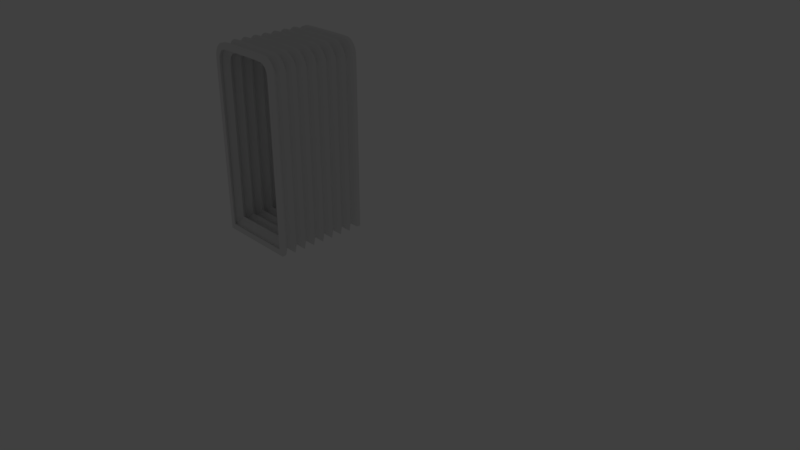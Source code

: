 # Source: corridor_joiner.blend  (saved by Blender 2.79.0; exported with 4.5.12 LTS)
import bpy
from mathutils import Matrix  # noqa: F401  (used for matrix-valued properties, if any)

bpy.ops.wm.read_factory_settings(use_empty=True)
scene = bpy.context.scene
scene.name = 'Scene'

# ---- collections
col_collection_1 = bpy.data.collections.new('Collection 1'); scene.collection.children.link(col_collection_1)
col_collection_1.hide_render = True
col_collection_1.hide_viewport = True
col_collection_5 = bpy.data.collections.new('Collection 5'); scene.collection.children.link(col_collection_5)

# ---- world
world_world = bpy.data.worlds.new('World'); scene.world = world_world
world_world.color = (0.05088, 0.05088, 0.05088)
world_world.use_sun_shadow = False
world_world.sun_shadow_jitter_overblur = 0.0
world_world.cycles.sampling_method = 'MANUAL'

# ---- cameras
cam_camera = bpy.data.cameras.new('Camera')
cam_camera.clip_end = 100.0
cam_camera.lens = 35.0
cam_camera.sensor_width = 32.0
cam_camera.sensor_height = 18.0
cam_camera.ortho_scale = 7.314
cam_camera.dof.focus_distance = 0.0
cam_camera.dof.aperture_fstop = 128.0

# ---- lights
light_lamp = bpy.data.lights.new('Lamp', 'POINT')
light_lamp.transmission_factor = 0.0
light_lamp.cutoff_distance = 30.0
light_lamp.energy = 100.0
light_lamp.shadow_buffer_clip_start = 1.001
light_lamp.shadow_soft_size = 0.1
light_lamp.shadow_maximum_resolution = 0.006
light_lamp.use_absolute_resolution = True

# ---- meshes
me_cube_003 = bpy.data.meshes.new('Cube.003')
me_cube_003.from_pydata([(0.3254, -0.4905, 0.1375), (-0.5079, -0.4905, 0.1375), (-0.564, -0.4204, 0.04695), (0.3816, -0.4204, 0.04697), (0.3254, -0.3504, 0.1375), (-0.5079, -0.3504, 0.1375), (-0.09119, -0.4204, 0.04893), (0.3254, -0.07007, 0.1375), (-0.5079, -0.07007, 0.1375), (-0.564, -0.2803, 0.04695), (-0.564, -0.1401, 0.04695), (0.3816, -0.2803, 0.04697), (0.3816, -0.1401, 0.04697), (0.3254, -0.2102, 0.1375), (-0.5079, -0.2102, 0.1375), (-0.09119, -0.1401, 0.04893), (-0.09119, -0.2803, 0.04893), (0.3254, 0.4905, 0.1375), (-0.5079, 0.4905, 0.1375), (-0.564, 0.4204, 0.04695), (0.3816, 0.4204, 0.04697), (0.3254, 0.3504, 0.1375), (-0.5079, 0.3504, 0.1375), (-0.09119, 0.4204, 0.04893), (-0.564, 0.0, 0.04695), (0.3816, 0.0, 0.04697), (0.3254, 0.07007, 0.1375), (-0.5079, 0.07007, 0.1375), (-0.564, 0.2803, 0.04695), (-0.564, 0.1401, 0.04695), (0.3816, 0.2803, 0.04697), (0.3816, 0.1401, 0.04697), (0.3254, 0.2102, 0.1375), (-0.5079, 0.2102, 0.1375), (-0.09119, 0.1401, 0.04893), (-0.09119, 0.2803, 0.04893), (-0.09119, 0.0, 0.04893), (-0.3827, -0.4905, 2.227), (-0.5079, -0.4905, 2.075), (-0.4228, -0.4905, 2.215), (-0.4552, -0.4905, 2.192), (-0.4809, -0.4905, 2.16), (-0.499, -0.4905, 2.122), (-0.4387, -0.4204, 2.292), (-0.5646, -0.4204, 2.139), (-0.4789, -0.4204, 2.281), (-0.5113, -0.4204, 2.257), (-0.5369, -0.4204, 2.225), (-0.5555, -0.4204, 2.187), (-0.5079, -0.3504, 2.075), (-0.3827, -0.3504, 2.227), (-0.499, -0.3504, 2.122), (-0.4809, -0.3504, 2.16), (-0.4552, -0.3504, 2.192), (-0.4228, -0.3504, 2.215), (-0.5079, -0.07007, 2.075), (-0.3827, -0.07007, 2.227), (-0.499, -0.07007, 2.122), (-0.4809, -0.07007, 2.16), (-0.4552, -0.07007, 2.192), (-0.4228, -0.07007, 2.215), (-0.4387, -0.2803, 2.292), (-0.5646, -0.2803, 2.139), (-0.4789, -0.2803, 2.281), (-0.5113, -0.2803, 2.257), (-0.5369, -0.2803, 2.225), (-0.5555, -0.2803, 2.187), (-0.5646, -0.1401, 2.139), (-0.4387, -0.1401, 2.292), (-0.5555, -0.1401, 2.187), (-0.5369, -0.1401, 2.225), (-0.5113, -0.1401, 2.257), (-0.4789, -0.1401, 2.281), (-0.3827, -0.2102, 2.227), (-0.5079, -0.2102, 2.075), (-0.4228, -0.2102, 2.215), (-0.4552, -0.2102, 2.192), (-0.4809, -0.2102, 2.16), (-0.499, -0.2102, 2.122), (-0.5079, 0.4905, 2.075), (-0.3827, 0.4905, 2.227), (-0.499, 0.4905, 2.122), (-0.4809, 0.4905, 2.16), (-0.4552, 0.4905, 2.192), (-0.4228, 0.4905, 2.215), (-0.5646, 0.4204, 2.139), (-0.4387, 0.4204, 2.292), (-0.5555, 0.4204, 2.187), (-0.5369, 0.4204, 2.225), (-0.5113, 0.4204, 2.257), (-0.4789, 0.4204, 2.281), (-0.3827, 0.3504, 2.227), (-0.5079, 0.3504, 2.075), (-0.4228, 0.3504, 2.215), (-0.4552, 0.3504, 2.192), (-0.4809, 0.3504, 2.16), (-0.499, 0.3504, 2.122), (-0.4387, 0.0, 2.292), (-0.5646, 0.0, 2.139), (-0.4789, 0.0, 2.281), (-0.5113, 0.0, 2.257), (-0.5369, 0.0, 2.225), (-0.5555, 0.0, 2.187), (-0.3827, 0.07007, 2.227), (-0.5079, 0.07007, 2.075), (-0.4228, 0.07007, 2.215), (-0.4552, 0.07007, 2.192), (-0.4809, 0.07007, 2.16), (-0.499, 0.07007, 2.122), (-0.5646, 0.2803, 2.139), (-0.4387, 0.2803, 2.292), (-0.5555, 0.2803, 2.187), (-0.5369, 0.2803, 2.225), (-0.5113, 0.2803, 2.257), (-0.4789, 0.2803, 2.281), (-0.4387, 0.1401, 2.292), (-0.5646, 0.1401, 2.139), (-0.4789, 0.1401, 2.281), (-0.5113, 0.1401, 2.257), (-0.5369, 0.1401, 2.225), (-0.5555, 0.1401, 2.187), (-0.5079, 0.2102, 2.075), (-0.3827, 0.2102, 2.227), (-0.499, 0.2102, 2.122), (-0.4809, 0.2102, 2.16), (-0.4552, 0.2102, 2.192), (-0.4228, 0.2102, 2.215), (0.3253, -0.4905, 2.075), (0.2, -0.4905, 2.227), (0.3164, -0.4905, 2.122), (0.2984, -0.4905, 2.16), (0.2726, -0.4905, 2.192), (0.2401, -0.4905, 2.215), (0.3821, -0.4204, 2.14), (0.2562, -0.4204, 2.292), (0.3731, -0.4204, 2.187), (0.3544, -0.4204, 2.225), (0.3288, -0.4204, 2.257), (0.2965, -0.4204, 2.281), (0.2, -0.3504, 2.227), (0.3253, -0.3504, 2.075), (0.2401, -0.3504, 2.215), (0.2726, -0.3504, 2.192), (0.2984, -0.3504, 2.16), (0.3164, -0.3504, 2.122), (0.2, -0.07007, 2.227), (0.3253, -0.07007, 2.075), (0.2401, -0.07007, 2.215), (0.2726, -0.07007, 2.192), (0.2984, -0.07007, 2.16), (0.3164, -0.07007, 2.122), (0.3821, -0.2803, 2.14), (0.2562, -0.2803, 2.292), (0.3731, -0.2803, 2.187), (0.3544, -0.2803, 2.225), (0.3288, -0.2803, 2.257), (0.2965, -0.2803, 2.281), (0.2562, -0.1401, 2.292), (0.3821, -0.1401, 2.14), (0.2965, -0.1401, 2.281), (0.3288, -0.1401, 2.257), (0.3544, -0.1401, 2.225), (0.3731, -0.1401, 2.187), (0.3253, -0.2102, 2.075), (0.2, -0.2102, 2.227), (0.3164, -0.2102, 2.122), (0.2984, -0.2102, 2.16), (0.2726, -0.2102, 2.192), (0.2401, -0.2102, 2.215), (0.2, 0.4905, 2.227), (0.3253, 0.4905, 2.075), (0.2401, 0.4905, 2.215), (0.2726, 0.4905, 2.192), (0.2984, 0.4905, 2.16), (0.3164, 0.4905, 2.122), (0.2562, 0.4204, 2.292), (0.3821, 0.4204, 2.14), (0.2965, 0.4204, 2.281), (0.3288, 0.4204, 2.257), (0.3544, 0.4204, 2.225), (0.3731, 0.4204, 2.187), (0.3253, 0.3504, 2.075), (0.2, 0.3504, 2.227), (0.3164, 0.3504, 2.122), (0.2984, 0.3504, 2.16), (0.2726, 0.3504, 2.192), (0.2401, 0.3504, 2.215), (0.3821, 0.0, 2.14), (0.2562, 0.0, 2.292), (0.3731, 0.0, 2.187), (0.3544, 0.0, 2.225), (0.3288, 0.0, 2.257), (0.2965, 0.0, 2.281), (0.3253, 0.07007, 2.075), (0.2, 0.07007, 2.227), (0.3164, 0.07007, 2.122), (0.2984, 0.07007, 2.16), (0.2726, 0.07007, 2.192), (0.2401, 0.07007, 2.215), (0.2562, 0.2803, 2.292), (0.3821, 0.2803, 2.14), (0.2965, 0.2803, 2.281), (0.3288, 0.2803, 2.257), (0.3544, 0.2803, 2.225), (0.3731, 0.2803, 2.187), (0.3821, 0.1401, 2.14), (0.2562, 0.1401, 2.292), (0.3731, 0.1401, 2.187), (0.3544, 0.1401, 2.225), (0.3288, 0.1401, 2.257), (0.2965, 0.1401, 2.281), (0.2, 0.2102, 2.227), (0.3253, 0.2102, 2.075), (0.2401, 0.2102, 2.215), (0.2726, 0.2102, 2.192), (0.2984, 0.2102, 2.16), (0.3164, 0.2102, 2.122), (-0.5775, -0.5793, 0.02769), (0.3952, -0.5793, 0.02769), (-0.5753, -0.5735, 2.141), (-0.5685, -0.5745, 2.192), (-0.5496, -0.5752, 2.237), (-0.5202, -0.575, 2.273), (-0.4828, -0.5741, 2.296), (-0.4395, -0.5728, 2.304), (0.2569, -0.5728, 2.304), (0.3003, -0.5741, 2.296), (0.3377, -0.575, 2.273), (0.3672, -0.5752, 2.237), (0.3861, -0.5745, 2.192), (0.393, -0.5735, 2.141), (-0.5753, -0.6006, 0.03), (0.393, -0.6006, 0.03), (-0.5745, -0.6015, 2.141), (-0.5671, -0.6021, 2.192), (-0.5486, -0.6021, 2.236), (-0.5195, -0.6021, 2.271), (-0.4825, -0.602, 2.294), (-0.4394, -0.6015, 2.303), (0.2569, -0.6015, 2.303), (0.3, -0.602, 2.294), (0.337, -0.6021, 2.271), (0.3662, -0.6021, 2.236), (0.3848, -0.6021, 2.192), (0.3921, -0.6015, 2.141), (-0.5775, 0.5793, 0.02769), (0.3952, 0.5793, 0.02769), (-0.4395, 0.5728, 2.304), (-0.4828, 0.5741, 2.296), (-0.5202, 0.575, 2.273), (-0.5496, 0.5752, 2.237), (-0.5685, 0.5745, 2.192), (-0.5753, 0.5735, 2.141), (0.393, 0.5735, 2.141), (0.3861, 0.5745, 2.192), (0.3672, 0.5752, 2.237), (0.3377, 0.575, 2.273), (0.3003, 0.5741, 2.296), (0.2569, 0.5728, 2.304), (-0.5753, 0.6006, 0.03), (0.393, 0.6006, 0.03), (-0.4394, 0.6015, 2.303), (-0.4825, 0.602, 2.294), (-0.5195, 0.6021, 2.271), (-0.5486, 0.6021, 2.236), (-0.5671, 0.6021, 2.192), (-0.5745, 0.6015, 2.141), (0.3921, 0.6015, 2.141), (0.3848, 0.6021, 2.192), (0.3662, 0.6021, 2.236), (0.337, 0.6021, 2.271), (0.3, 0.602, 2.294), (0.2569, 0.6015, 2.303), (0.3856, -0.4906, 0.05705), (-0.5675, -0.4906, 0.05784), (-0.6223, -0.4202, -0.03094), (0.44, -0.4202, -0.03097), (0.3843, -0.3504, 0.05884), (-0.5668, -0.3504, 0.05885), (-0.0912, -0.4202, -0.03217), (0.3843, -0.07007, 0.05884), (-0.5668, -0.07007, 0.05885), (-0.6226, -0.2803, -0.03126), (-0.6226, -0.1401, -0.03126), (0.4402, -0.2803, -0.03128), (0.4402, -0.1401, -0.03128), (0.3843, -0.2102, 0.05884), (-0.5668, -0.2102, 0.05885), (-0.09119, -0.1401, -0.03253), (-0.09119, -0.2803, -0.03253), (0.385, 0.4906, 0.05783), (-0.5681, 0.4906, 0.05706), (-0.6223, 0.4202, -0.03096), (0.44, 0.4202, -0.03095), (0.3843, 0.3504, 0.05884), (-0.5668, 0.3504, 0.05885), (-0.09119, 0.4202, -0.03217), (-0.6226, 0.0, -0.03126), (0.4402, 0.0, -0.03128), (0.3843, 0.07007, 0.05884), (-0.5668, 0.07007, 0.05885), (-0.6226, 0.2803, -0.03126), (-0.6226, 0.1401, -0.03126), (0.4402, 0.2803, -0.03128), (0.4402, 0.1401, -0.03128), (0.3843, 0.2102, 0.05884), (-0.5668, 0.2102, 0.05885), (-0.09119, 0.1401, -0.03253), (-0.09119, 0.2803, -0.03253), (-0.09119, 0.0, -0.03253), (-0.3875, -0.491, 2.298), (-0.5676, -0.4909, 2.081), (-0.4423, -0.4909, 2.29), (-0.4938, -0.4908, 2.261), (-0.5349, -0.4908, 2.212), (-0.5606, -0.4909, 2.149), (-0.4434, -0.4203, 2.362), (-0.6221, -0.4202, 2.146), (-0.4982, -0.4203, 2.354), (-0.5495, -0.4203, 2.325), (-0.5901, -0.4203, 2.276), (-0.6151, -0.4202, 2.213), (-0.567, -0.3504, 2.082), (-0.3876, -0.3504, 2.298), (-0.5598, -0.3504, 2.149), (-0.5344, -0.3504, 2.211), (-0.4939, -0.3504, 2.26), (-0.4426, -0.3504, 2.29), (-0.567, -0.07007, 2.082), (-0.3876, -0.07007, 2.298), (-0.5598, -0.07007, 2.149), (-0.5344, -0.07007, 2.211), (-0.4939, -0.07007, 2.26), (-0.4426, -0.07007, 2.29), (-0.4434, -0.2803, 2.362), (-0.6223, -0.2803, 2.146), (-0.4983, -0.2803, 2.354), (-0.5497, -0.2803, 2.325), (-0.5903, -0.2803, 2.276), (-0.6154, -0.2803, 2.213), (-0.6223, -0.1401, 2.146), (-0.4434, -0.1401, 2.362), (-0.6154, -0.1401, 2.213), (-0.5903, -0.1401, 2.276), (-0.5497, -0.1401, 2.325), (-0.4983, -0.1401, 2.354), (-0.3876, -0.2102, 2.298), (-0.567, -0.2102, 2.082), (-0.4426, -0.2102, 2.29), (-0.4939, -0.2102, 2.26), (-0.5344, -0.2102, 2.211), (-0.5598, -0.2102, 2.149), (-0.567, 0.4909, 2.081), (-0.3875, 0.491, 2.299), (-0.56, 0.4909, 2.149), (-0.5349, 0.4908, 2.212), (-0.4943, 0.4908, 2.261), (-0.4426, 0.4909, 2.291), (-0.6222, 0.4203, 2.146), (-0.4434, 0.4202, 2.362), (-0.6152, 0.4203, 2.213), (-0.5902, 0.4203, 2.276), (-0.5496, 0.4202, 2.324), (-0.4982, 0.4202, 2.354), (-0.3876, 0.3504, 2.298), (-0.567, 0.3504, 2.082), (-0.4426, 0.3504, 2.29), (-0.4939, 0.3504, 2.26), (-0.5344, 0.3504, 2.211), (-0.5598, 0.3504, 2.149), (-0.4434, 0.0, 2.362), (-0.6223, 0.0, 2.146), (-0.4983, 0.0, 2.354), (-0.5497, 0.0, 2.325), (-0.5903, 0.0, 2.276), (-0.6154, 0.0, 2.213), (-0.3876, 0.07007, 2.298), (-0.567, 0.07007, 2.082), (-0.4426, 0.07007, 2.29), (-0.4939, 0.07007, 2.26), (-0.5344, 0.07007, 2.211), (-0.5598, 0.07007, 2.149), (-0.6223, 0.2803, 2.146), (-0.4434, 0.2803, 2.362), (-0.6154, 0.2803, 2.213), (-0.5903, 0.2803, 2.276), (-0.5497, 0.2803, 2.325), (-0.4983, 0.2803, 2.354), (-0.4434, 0.1401, 2.362), (-0.6223, 0.1401, 2.146), (-0.4983, 0.1401, 2.354), (-0.5497, 0.1401, 2.325), (-0.5903, 0.1401, 2.276), (-0.6154, 0.1401, 2.213), (-0.567, 0.2102, 2.082), (-0.3876, 0.2102, 2.298), (-0.5598, 0.2102, 2.149), (-0.5344, 0.2102, 2.211), (-0.4939, 0.2102, 2.26), (-0.4426, 0.2102, 2.29), (0.3845, -0.4909, 2.082), (0.2048, -0.491, 2.299), (0.3775, -0.4909, 2.149), (0.3524, -0.4908, 2.212), (0.3117, -0.4908, 2.261), (0.2599, -0.4909, 2.291), (0.4398, -0.4203, 2.146), (0.2608, -0.4202, 2.362), (0.4329, -0.4203, 2.213), (0.4078, -0.4203, 2.276), (0.3671, -0.4202, 2.324), (0.3157, -0.4202, 2.354), (0.2049, -0.3504, 2.298), (0.3845, -0.3504, 2.082), (0.26, -0.3504, 2.29), (0.3113, -0.3504, 2.26), (0.3519, -0.3504, 2.212), (0.3773, -0.3504, 2.149), (0.2049, -0.07007, 2.298), (0.3845, -0.07007, 2.082), (0.26, -0.07007, 2.29), (0.3113, -0.07007, 2.26), (0.3519, -0.07007, 2.212), (0.3773, -0.07007, 2.149), (0.44, -0.2803, 2.146), (0.2609, -0.2803, 2.362), (0.433, -0.2803, 2.214), (0.4079, -0.2803, 2.276), (0.3673, -0.2803, 2.325), (0.3158, -0.2803, 2.354), (0.2609, -0.1401, 2.362), (0.44, -0.1401, 2.146), (0.3158, -0.1401, 2.354), (0.3673, -0.1401, 2.325), (0.4079, -0.1401, 2.276), (0.433, -0.1401, 2.214), (0.3845, -0.2102, 2.082), (0.2049, -0.2102, 2.298), (0.3773, -0.2102, 2.149), (0.3519, -0.2102, 2.212), (0.3113, -0.2102, 2.26), (0.26, -0.2102, 2.29), (0.2048, 0.491, 2.298), (0.3851, 0.491, 2.082), (0.2596, 0.4909, 2.29), (0.3112, 0.4908, 2.261), (0.3523, 0.4908, 2.212), (0.3781, 0.4909, 2.149), (0.2609, 0.4203, 2.362), (0.4398, 0.4202, 2.146), (0.3157, 0.4203, 2.354), (0.3671, 0.4203, 2.325), (0.4077, 0.4203, 2.276), (0.4328, 0.4202, 2.213), (0.3845, 0.3504, 2.082), (0.2049, 0.3504, 2.298), (0.3773, 0.3504, 2.149), (0.3519, 0.3504, 2.212), (0.3113, 0.3504, 2.26), (0.26, 0.3504, 2.29), (0.44, 0.0, 2.146), (0.2609, 0.0, 2.362), (0.433, 0.0, 2.214), (0.4079, 0.0, 2.276), (0.3673, 0.0, 2.325), (0.3158, 0.0, 2.354), (0.3845, 0.07007, 2.082), (0.2049, 0.07007, 2.298), (0.3773, 0.07007, 2.149), (0.3519, 0.07007, 2.212), (0.3113, 0.07007, 2.26), (0.26, 0.07007, 2.29), (0.2609, 0.2803, 2.362), (0.44, 0.2803, 2.146), (0.3158, 0.2803, 2.354), (0.3673, 0.2803, 2.325), (0.4079, 0.2803, 2.276), (0.433, 0.2803, 2.214), (0.44, 0.1401, 2.146), (0.2609, 0.1401, 2.362), (0.433, 0.1401, 2.214), (0.4079, 0.1401, 2.276), (0.3673, 0.1401, 2.325), (0.3158, 0.1401, 2.354), (0.2049, 0.2102, 2.298), (0.3845, 0.2102, 2.082), (0.26, 0.2102, 2.29), (0.3113, 0.2102, 2.26), (0.3519, 0.2102, 2.212), (0.3773, 0.2102, 2.149), (-0.6125, -0.5471, -0.01787), (0.4301, -0.547, -0.01789), (-0.6126, -0.5524, 2.145), (-0.6041, -0.5513, 2.208), (-0.5796, -0.5505, 2.266), (-0.5418, -0.5507, 2.311), (-0.4943, -0.5516, 2.341), (-0.4424, -0.5528, 2.351), (0.2599, -0.553, 2.351), (0.3118, -0.5517, 2.341), (0.3594, -0.5507, 2.311), (0.3972, -0.5505, 2.266), (0.4218, -0.5512, 2.208), (0.4302, -0.5523, 2.145), (-0.6155, -0.6004, -0.02083), (0.4331, -0.6004, -0.02084), (-0.615, -0.6015, 2.145), (-0.607, -0.6022, 2.209), (-0.582, -0.6022, 2.268), (-0.5435, -0.6021, 2.314), (-0.495, -0.6021, 2.344), (-0.4425, -0.6015, 2.354), (0.2599, -0.6015, 2.354), (0.3125, -0.6021, 2.344), (0.361, -0.6021, 2.314), (0.3996, -0.6022, 2.268), (0.4246, -0.6022, 2.209), (0.4326, -0.6015, 2.145), (-0.6125, 0.5471, -0.0179), (0.4301, 0.5471, -0.01787), (-0.4424, 0.553, 2.351), (-0.4943, 0.5517, 2.341), (-0.5418, 0.5507, 2.311), (-0.5796, 0.5505, 2.266), (-0.6042, 0.5512, 2.208), (-0.6126, 0.5523, 2.145), (0.4302, 0.5523, 2.145), (0.4217, 0.5512, 2.208), (0.3972, 0.5505, 2.266), (0.3594, 0.5506, 2.311), (0.3118, 0.5516, 2.341), (0.2599, 0.5528, 2.351), (-0.6155, 0.6004, -0.02084), (0.4331, 0.6004, -0.02083), (-0.4425, 0.6015, 2.354), (-0.495, 0.6021, 2.344), (-0.5435, 0.6021, 2.314), (-0.582, 0.6022, 2.268), (-0.607, 0.6022, 2.209), (-0.615, 0.6015, 2.145), (0.4326, 0.6015, 2.145), (0.4246, 0.6022, 2.209), (0.3996, 0.6022, 2.268), (0.361, 0.6021, 2.314), (0.3125, 0.6021, 2.344), (0.2599, 0.6015, 2.354), (-0.5567, -0.5793, 0.0504), (0.3771, -0.5793, 0.0504), (-0.5546, -0.5735, 2.121), (-0.548, -0.5745, 2.172), (-0.5299, -0.5752, 2.215), (-0.5016, -0.575, 2.25), (-0.4657, -0.5741, 2.273), (-0.4241, -0.5728, 2.281), (0.2444, -0.5728, 2.281), (0.286, -0.5741, 2.273), (0.322, -0.575, 2.25), (0.3503, -0.5752, 2.215), (0.3684, -0.5745, 2.172), (0.375, -0.5735, 2.121), (-0.5546, -0.6006, 0.05266), (0.375, -0.6006, 0.05266), (-0.5538, -0.6015, 2.121), (-0.5467, -0.6021, 2.171), (-0.5289, -0.6021, 2.214), (-0.5009, -0.6021, 2.249), (-0.4654, -0.602, 2.271), (-0.4241, -0.6015, 2.28), (0.2444, -0.6015, 2.28), (0.2857, -0.602, 2.271), (0.3213, -0.6021, 2.249), (0.3493, -0.6021, 2.214), (0.3671, -0.6021, 2.171), (0.3742, -0.6015, 2.121), (-0.5567, 0.5793, 0.0504), (0.3771, 0.5793, 0.0504), (-0.4241, 0.5728, 2.281), (-0.4657, 0.5741, 2.273), (-0.5016, 0.575, 2.25), (-0.5299, 0.5752, 2.215), (-0.548, 0.5745, 2.172), (-0.5546, 0.5735, 2.121), (0.375, 0.5735, 2.121), (0.3684, 0.5745, 2.172), (0.3503, 0.5752, 2.215), (0.322, 0.575, 2.25), (0.286, 0.5741, 2.273), (0.2444, 0.5728, 2.281), (-0.5546, 0.6006, 0.05266), (0.375, 0.6006, 0.05266), (-0.4241, 0.6015, 2.28), (-0.4654, 0.602, 2.271), (-0.5009, 0.6021, 2.249), (-0.5289, 0.6021, 2.214), (-0.5467, 0.6021, 2.171), (-0.5538, 0.6015, 2.121), (0.3742, 0.6015, 2.121), (0.3671, 0.6021, 2.171), (0.3493, 0.6021, 2.214), (0.3213, 0.6021, 2.249), (0.2857, 0.602, 2.271), (0.2444, 0.6015, 2.28)], [], [(134, 128, 37, 43), (128, 225, 224, 37), (2, 44, 38, 1), (2, 5, 49, 44), (3, 0, 127, 133), (3, 133, 140, 4), (1, 217, 218, 0), (2, 1, 0, 3, 6), (134, 43, 50, 139), (139, 50, 61, 152), (10, 8, 55, 67), (9, 62, 49, 5), (25, 7, 146, 187), (11, 4, 140, 151), (5, 4, 11, 16, 9), (2, 6, 3, 4, 5), (157, 68, 56, 145), (145, 56, 97, 188), (24, 98, 55, 8), (9, 14, 74, 62), (11, 151, 163, 13), (12, 158, 146, 7), (8, 7, 25, 36, 24), (10, 15, 12, 7, 8), (157, 164, 73, 68), (164, 152, 61, 73), (10, 67, 74, 14), (245, 252, 79, 18), (12, 13, 163, 158), (246, 17, 170, 253), (14, 9, 16, 11, 13), (10, 14, 13, 12, 15), (175, 86, 80, 169), (169, 80, 247, 258), (19, 18, 79, 85), (19, 85, 92, 22), (20, 176, 170, 17), (20, 21, 181, 176), (18, 17, 246, 245), (19, 23, 20, 17, 18), (175, 182, 91, 86), (182, 199, 110, 91), (24, 27, 104, 98), (28, 22, 92, 109), (25, 187, 193, 26), (30, 200, 181, 21), (22, 28, 35, 30, 21), (19, 22, 21, 20, 23), (206, 194, 103, 115), (194, 188, 97, 103), (29, 116, 104, 27), (28, 109, 121, 33), (31, 26, 193, 205), (30, 32, 212, 200), (27, 24, 36, 25, 26), (29, 27, 26, 31, 34), (206, 115, 122, 211), (211, 122, 110, 199), (29, 33, 121, 116), (31, 205, 212, 32), (33, 32, 30, 35, 28), (29, 34, 31, 32, 33), (38, 42, 220, 219), (42, 41, 221, 220), (41, 40, 222, 221), (40, 39, 223, 222), (39, 37, 224, 223), (44, 48, 42, 38), (48, 47, 41, 42), (47, 46, 40, 41), (46, 45, 39, 40), (45, 43, 37, 39), (50, 54, 63, 61), (54, 53, 64, 63), (53, 52, 65, 64), (52, 51, 66, 65), (51, 49, 62, 66), (43, 45, 54, 50), (45, 46, 53, 54), (46, 47, 52, 53), (47, 48, 51, 52), (48, 44, 49, 51), (56, 60, 99, 97), (60, 59, 100, 99), (59, 58, 101, 100), (58, 57, 102, 101), (57, 55, 98, 102), (68, 72, 60, 56), (72, 71, 59, 60), (71, 70, 58, 59), (70, 69, 57, 58), (69, 67, 55, 57), (74, 78, 66, 62), (78, 77, 65, 66), (77, 76, 64, 65), (76, 75, 63, 64), (75, 73, 61, 63), (67, 69, 78, 74), (69, 70, 77, 78), (70, 71, 76, 77), (71, 72, 75, 76), (72, 68, 73, 75), (80, 84, 248, 247), (84, 83, 249, 248), (83, 82, 250, 249), (82, 81, 251, 250), (81, 79, 252, 251), (86, 90, 84, 80), (90, 89, 83, 84), (89, 88, 82, 83), (88, 87, 81, 82), (87, 85, 79, 81), (92, 96, 111, 109), (96, 95, 112, 111), (95, 94, 113, 112), (94, 93, 114, 113), (93, 91, 110, 114), (85, 87, 96, 92), (87, 88, 95, 96), (88, 89, 94, 95), (89, 90, 93, 94), (90, 86, 91, 93), (104, 108, 102, 98), (108, 107, 101, 102), (107, 106, 100, 101), (106, 105, 99, 100), (105, 103, 97, 99), (116, 120, 108, 104), (120, 119, 107, 108), (119, 118, 106, 107), (118, 117, 105, 106), (117, 115, 103, 105), (122, 126, 114, 110), (126, 125, 113, 114), (125, 124, 112, 113), (124, 123, 111, 112), (123, 121, 109, 111), (115, 117, 126, 122), (117, 118, 125, 126), (118, 119, 124, 125), (119, 120, 123, 124), (120, 116, 121, 123), (217, 1, 38, 219), (128, 132, 226, 225), (132, 131, 227, 226), (243, 242, 571, 572), (130, 129, 229, 228), (129, 127, 230, 229), (134, 138, 132, 128), (138, 137, 131, 132), (137, 136, 130, 131), (136, 135, 129, 130), (135, 133, 127, 129), (140, 144, 153, 151), (144, 143, 154, 153), (143, 142, 155, 154), (142, 141, 156, 155), (141, 139, 152, 156), (133, 135, 144, 140), (135, 136, 143, 144), (136, 137, 142, 143), (137, 138, 141, 142), (138, 134, 139, 141), (146, 150, 189, 187), (150, 149, 190, 189), (149, 148, 191, 190), (148, 147, 192, 191), (147, 145, 188, 192), (158, 162, 150, 146), (162, 161, 149, 150), (161, 160, 148, 149), (160, 159, 147, 148), (159, 157, 145, 147), (164, 168, 156, 152), (168, 167, 155, 156), (167, 166, 154, 155), (166, 165, 153, 154), (165, 163, 151, 153), (157, 159, 168, 164), (159, 160, 167, 168), (160, 161, 166, 167), (161, 162, 165, 166), (162, 158, 163, 165), (170, 174, 254, 253), (174, 173, 255, 254), (173, 172, 256, 255), (172, 171, 257, 256), (171, 169, 258, 257), (176, 180, 174, 170), (180, 179, 173, 174), (179, 178, 172, 173), (178, 177, 171, 172), (177, 175, 169, 171), (182, 186, 201, 199), (186, 185, 202, 201), (185, 184, 203, 202), (184, 183, 204, 203), (183, 181, 200, 204), (175, 177, 186, 182), (177, 178, 185, 186), (178, 179, 184, 185), (179, 180, 183, 184), (180, 176, 181, 183), (194, 198, 192, 188), (198, 197, 191, 192), (197, 196, 190, 191), (196, 195, 189, 190), (195, 193, 187, 189), (206, 210, 198, 194), (210, 209, 197, 198), (209, 208, 196, 197), (208, 207, 195, 196), (207, 205, 193, 195), (212, 216, 204, 200), (216, 215, 203, 204), (215, 214, 202, 203), (214, 213, 201, 202), (213, 211, 199, 201), (205, 207, 216, 212), (207, 208, 215, 216), (208, 209, 214, 215), (209, 210, 213, 214), (210, 206, 211, 213), (218, 230, 127, 0), (267, 260, 589, 596), (272, 271, 600, 601), (246, 253, 582, 575), (249, 250, 579, 578), (271, 270, 599, 600), (256, 257, 586, 585), (270, 269, 598, 599), (269, 268, 597, 598), (248, 249, 578, 577), (268, 267, 596, 597), (255, 256, 585, 584), (259, 266, 595, 588), (252, 245, 574, 581), (266, 265, 594, 595), (228, 229, 558, 557), (217, 219, 548, 546), (242, 241, 570, 571), (224, 225, 554, 553), (241, 240, 569, 570), (220, 221, 550, 549), (240, 239, 568, 569), (233, 231, 560, 562), (230, 218, 547, 559), (238, 237, 566, 567), (131, 130, 228, 227), (226, 227, 556, 555), (219, 220, 549, 548), (237, 236, 565, 566), (407, 316, 310, 401), (401, 310, 497, 498), (275, 274, 311, 317), (275, 317, 322, 278), (276, 406, 400, 273), (276, 277, 413, 406), (274, 273, 491, 490), (275, 279, 276, 273, 274), (407, 412, 323, 316), (412, 425, 334, 323), (283, 340, 328, 281), (282, 278, 322, 335), (298, 460, 419, 280), (284, 424, 413, 277), (278, 282, 289, 284, 277), (275, 278, 277, 276, 279), (430, 418, 329, 341), (418, 461, 370, 329), (297, 281, 328, 371), (282, 335, 347, 287), (284, 286, 436, 424), (285, 280, 419, 431), (281, 297, 309, 298, 280), (283, 281, 280, 285, 288), (430, 341, 346, 437), (437, 346, 334, 425), (283, 287, 347, 340), (518, 291, 352, 525), (285, 431, 436, 286), (519, 526, 443, 290), (287, 286, 284, 289, 282), (283, 288, 285, 286, 287), (448, 442, 353, 359), (442, 531, 520, 353), (292, 358, 352, 291), (292, 295, 365, 358), (293, 290, 443, 449), (293, 449, 454, 294), (291, 518, 519, 290), (292, 291, 290, 293, 296), (448, 359, 364, 455), (455, 364, 383, 472), (297, 371, 377, 300), (301, 382, 365, 295), (298, 299, 466, 460), (303, 294, 454, 473), (295, 294, 303, 308, 301), (292, 296, 293, 294, 295), (479, 388, 376, 467), (467, 376, 370, 461), (302, 300, 377, 389), (301, 306, 394, 382), (304, 478, 466, 299), (303, 473, 485, 305), (300, 299, 298, 309, 297), (302, 307, 304, 299, 300), (479, 484, 395, 388), (484, 472, 383, 395), (302, 389, 394, 306), (304, 305, 485, 478), (306, 301, 308, 303, 305), (302, 306, 305, 304, 307), (311, 492, 493, 315), (315, 493, 494, 314), (314, 494, 495, 313), (313, 495, 496, 312), (312, 496, 497, 310), (317, 311, 315, 321), (321, 315, 314, 320), (320, 314, 313, 319), (319, 313, 312, 318), (318, 312, 310, 316), (323, 334, 336, 327), (327, 336, 337, 326), (326, 337, 338, 325), (325, 338, 339, 324), (324, 339, 335, 322), (316, 323, 327, 318), (318, 327, 326, 319), (319, 326, 325, 320), (320, 325, 324, 321), (321, 324, 322, 317), (329, 370, 372, 333), (333, 372, 373, 332), (332, 373, 374, 331), (331, 374, 375, 330), (330, 375, 371, 328), (341, 329, 333, 345), (345, 333, 332, 344), (344, 332, 331, 343), (343, 331, 330, 342), (342, 330, 328, 340), (347, 335, 339, 351), (351, 339, 338, 350), (350, 338, 337, 349), (349, 337, 336, 348), (348, 336, 334, 346), (340, 347, 351, 342), (342, 351, 350, 343), (343, 350, 349, 344), (344, 349, 348, 345), (345, 348, 346, 341), (353, 520, 521, 357), (357, 521, 522, 356), (356, 522, 523, 355), (355, 523, 524, 354), (354, 524, 525, 352), (359, 353, 357, 363), (363, 357, 356, 362), (362, 356, 355, 361), (361, 355, 354, 360), (360, 354, 352, 358), (365, 382, 384, 369), (369, 384, 385, 368), (368, 385, 386, 367), (367, 386, 387, 366), (366, 387, 383, 364), (358, 365, 369, 360), (360, 369, 368, 361), (361, 368, 367, 362), (362, 367, 366, 363), (363, 366, 364, 359), (377, 371, 375, 381), (381, 375, 374, 380), (380, 374, 373, 379), (379, 373, 372, 378), (378, 372, 370, 376), (389, 377, 381, 393), (393, 381, 380, 392), (392, 380, 379, 391), (391, 379, 378, 390), (390, 378, 376, 388), (395, 383, 387, 399), (399, 387, 386, 398), (398, 386, 385, 397), (397, 385, 384, 396), (396, 384, 382, 394), (388, 395, 399, 390), (390, 399, 398, 391), (391, 398, 397, 392), (392, 397, 396, 393), (393, 396, 394, 389), (490, 492, 311, 274), (401, 498, 499, 405), (405, 499, 500, 404), (404, 500, 501, 403), (403, 501, 502, 402), (402, 502, 503, 400), (407, 401, 405, 411), (411, 405, 404, 410), (410, 404, 403, 409), (409, 403, 402, 408), (408, 402, 400, 406), (413, 424, 426, 417), (417, 426, 427, 416), (416, 427, 428, 415), (415, 428, 429, 414), (414, 429, 425, 412), (406, 413, 417, 408), (408, 417, 416, 409), (409, 416, 415, 410), (410, 415, 414, 411), (411, 414, 412, 407), (419, 460, 462, 423), (423, 462, 463, 422), (422, 463, 464, 421), (421, 464, 465, 420), (420, 465, 461, 418), (431, 419, 423, 435), (435, 423, 422, 434), (434, 422, 421, 433), (433, 421, 420, 432), (432, 420, 418, 430), (437, 425, 429, 441), (441, 429, 428, 440), (440, 428, 427, 439), (439, 427, 426, 438), (438, 426, 424, 436), (430, 437, 441, 432), (432, 441, 440, 433), (433, 440, 439, 434), (434, 439, 438, 435), (435, 438, 436, 431), (443, 526, 527, 447), (447, 527, 528, 446), (446, 528, 529, 445), (445, 529, 530, 444), (444, 530, 531, 442), (449, 443, 447, 453), (453, 447, 446, 452), (452, 446, 445, 451), (451, 445, 444, 450), (450, 444, 442, 448), (455, 472, 474, 459), (459, 474, 475, 458), (458, 475, 476, 457), (457, 476, 477, 456), (456, 477, 473, 454), (448, 455, 459, 450), (450, 459, 458, 451), (451, 458, 457, 452), (452, 457, 456, 453), (453, 456, 454, 449), (467, 461, 465, 471), (471, 465, 464, 470), (470, 464, 463, 469), (469, 463, 462, 468), (468, 462, 460, 466), (479, 467, 471, 483), (483, 471, 470, 482), (482, 470, 469, 481), (481, 469, 468, 480), (480, 468, 466, 478), (485, 473, 477, 489), (489, 477, 476, 488), (488, 476, 475, 487), (487, 475, 474, 486), (486, 474, 472, 484), (478, 485, 489, 480), (480, 489, 488, 481), (481, 488, 487, 482), (482, 487, 486, 483), (483, 486, 484, 479), (491, 273, 400, 503), (531, 530, 544, 545), (522, 521, 535, 536), (529, 528, 542, 543), (525, 524, 538, 539), (519, 518, 532, 533), (527, 526, 540, 541), (526, 519, 533, 540), (523, 522, 536, 537), (518, 525, 539, 532), (530, 529, 543, 544), (521, 520, 534, 535), (528, 527, 541, 542), (520, 531, 545, 534), (524, 523, 537, 538), (491, 503, 517, 505), (502, 501, 515, 516), (493, 492, 506, 507), (500, 499, 513, 514), (492, 490, 504, 506), (496, 495, 509, 510), (490, 491, 505, 504), (498, 497, 511, 512), (503, 502, 516, 517), (494, 493, 507, 508), (501, 500, 514, 515), (497, 496, 510, 511), (499, 498, 512, 513), (495, 494, 508, 509), (260, 533, 532, 259), (262, 535, 534, 261), (263, 536, 535, 262), (264, 537, 536, 263), (265, 538, 537, 264), (266, 539, 538, 265), (259, 532, 539, 266), (268, 541, 540, 267), (269, 542, 541, 268), (270, 543, 542, 269), (271, 544, 543, 270), (272, 545, 544, 271), (267, 540, 533, 260), (261, 534, 545, 272), (231, 504, 505, 232), (234, 507, 506, 233), (235, 508, 507, 234), (236, 509, 508, 235), (237, 510, 509, 236), (238, 511, 510, 237), (233, 506, 504, 231), (240, 513, 512, 239), (241, 514, 513, 240), (242, 515, 514, 241), (243, 516, 515, 242), (244, 517, 516, 243), (232, 505, 517, 244), (239, 512, 511, 238), (571, 570, 556, 557), (547, 561, 573, 559), (558, 572, 571, 557), (549, 563, 562, 548), (556, 570, 569, 555), (548, 562, 560, 546), (552, 566, 565, 551), (546, 560, 561, 547), (554, 568, 567, 553), (559, 573, 572, 558), (550, 564, 563, 549), (553, 567, 566, 552), (555, 569, 568, 554), (551, 565, 564, 550), (221, 222, 551, 550), (244, 243, 572, 573), (232, 244, 573, 561), (229, 230, 559, 558), (239, 238, 567, 568), (222, 223, 552, 551), (231, 232, 561, 560), (218, 217, 546, 547), (234, 233, 562, 563), (225, 226, 555, 554), (235, 234, 563, 564), (223, 224, 553, 552), (236, 235, 564, 565), (227, 228, 557, 556), (587, 601, 600, 586), (578, 592, 591, 577), (585, 599, 598, 584), (581, 595, 594, 580), (575, 589, 588, 574), (583, 597, 596, 582), (582, 596, 589, 575), (579, 593, 592, 578), (574, 588, 595, 581), (586, 600, 599, 585), (577, 591, 590, 576), (584, 598, 597, 583), (576, 590, 601, 587), (580, 594, 593, 579), (257, 258, 587, 586), (261, 272, 601, 590), (260, 259, 588, 589), (250, 251, 580, 579), (258, 247, 576, 587), (253, 254, 583, 582), (262, 261, 590, 591), (263, 262, 591, 592), (264, 263, 592, 593), (251, 252, 581, 580), (254, 255, 584, 583), (265, 264, 593, 594), (245, 246, 575, 574), (247, 248, 577, 576)])
_k = {(2, 6): 1.0, (217, 218): 1.0, (0, 1): 1.0, (1, 217): 1.0, (1, 2): 1.0, (0, 218): 1.0, (0, 3): 1.0, (3, 6): 1.0, (11, 16): 1.0, (4, 5): 1.0, (5, 9): 1.0, (2, 5): 1.0, (4, 11): 1.0, (3, 4): 1.0, (9, 16): 1.0, (10, 15): 1.0, (25, 36): 1.0, (7, 8): 1.0, (8, 24): 1.0, (8, 10): 1.0, (7, 25): 1.0, (7, 12): 1.0, (12, 15): 1.0, (13, 14): 1.0, (9, 14): 1.0, (10, 14): 1.0, (11, 13): 1.0, (12, 13): 1.0, (24, 36): 1.0, (19, 23): 1.0, (245, 246): 1.0, (17, 18): 1.0, (18, 245): 1.0, (18, 19): 1.0, (17, 246): 1.0, (17, 20): 1.0, (20, 23): 1.0, (30, 35): 1.0, (21, 22): 1.0, (22, 28): 1.0, (19, 22): 1.0, (21, 30): 1.0, (20, 21): 1.0, (28, 35): 1.0, (29, 34): 1.0, (26, 27): 1.0, (24, 27): 1.0, (27, 29): 1.0, (25, 26): 1.0, (26, 31): 1.0, (31, 34): 1.0, (32, 33): 1.0, (28, 33): 1.0, (29, 33): 1.0, (30, 32): 1.0, (31, 32): 1.0, (38, 42): 1.0, (219, 220): 1.0, (41, 42): 1.0, (220, 221): 1.0, (40, 41): 1.0, (221, 222): 1.0, (39, 40): 1.0, (222, 223): 1.0, (37, 39): 1.0, (223, 224): 1.0, (44, 48): 1.0, (47, 48): 1.0, (46, 47): 1.0, (45, 46): 1.0, (43, 45): 1.0, (50, 54): 1.0, (61, 63): 1.0, (53, 54): 1.0, (63, 64): 1.0, (52, 53): 1.0, (64, 65): 1.0, (51, 52): 1.0, (65, 66): 1.0, (49, 51): 1.0, (62, 66): 1.0, (56, 60): 1.0, (97, 99): 1.0, (59, 60): 1.0, (99, 100): 1.0, (58, 59): 1.0, (100, 101): 1.0, (57, 58): 1.0, (101, 102): 1.0, (55, 57): 1.0, (98, 102): 1.0, (68, 72): 1.0, (71, 72): 1.0, (70, 71): 1.0, (69, 70): 1.0, (67, 69): 1.0, (74, 78): 1.0, (77, 78): 1.0, (76, 77): 1.0, (75, 76): 1.0, (73, 75): 1.0, (80, 84): 1.0, (247, 248): 1.0, (83, 84): 1.0, (248, 249): 1.0, (82, 83): 1.0, (249, 250): 1.0, (81, 82): 1.0, (250, 251): 1.0, (79, 81): 1.0, (251, 252): 1.0, (86, 90): 1.0, (89, 90): 1.0, (88, 89): 1.0, (87, 88): 1.0, (85, 87): 1.0, (92, 96): 1.0, (109, 111): 1.0, (95, 96): 1.0, (111, 112): 1.0, (94, 95): 1.0, (112, 113): 1.0, (93, 94): 1.0, (113, 114): 1.0, (91, 93): 1.0, (110, 114): 1.0, (104, 108): 1.0, (107, 108): 1.0, (106, 107): 1.0, (105, 106): 1.0, (103, 105): 1.0, (116, 120): 1.0, (119, 120): 1.0, (118, 119): 1.0, (117, 118): 1.0, (115, 117): 1.0, (122, 126): 1.0, (125, 126): 1.0, (124, 125): 1.0, (123, 124): 1.0, (121, 123): 1.0, (217, 219): 1.0, (1, 38): 1.0, (2, 44): 1.0, (5, 49): 1.0, (9, 62): 1.0, (10, 67): 1.0, (8, 55): 1.0, (24, 98): 1.0, (14, 74): 1.0, (245, 252): 1.0, (18, 79): 1.0, (19, 85): 1.0, (22, 92): 1.0, (28, 109): 1.0, (27, 104): 1.0, (29, 116): 1.0, (33, 121): 1.0, (128, 132): 1.0, (225, 226): 1.0, (131, 132): 1.0, (226, 227): 1.0, (130, 131): 1.0, (129, 130): 1.0, (228, 229): 1.0, (127, 129): 1.0, (229, 230): 1.0, (134, 138): 1.0, (137, 138): 1.0, (136, 137): 1.0, (135, 136): 1.0, (133, 135): 1.0, (140, 144): 1.0, (151, 153): 1.0, (143, 144): 1.0, (153, 154): 1.0, (142, 143): 1.0, (154, 155): 1.0, (141, 142): 1.0, (155, 156): 1.0, (139, 141): 1.0, (152, 156): 1.0, (146, 150): 1.0, (187, 189): 1.0, (149, 150): 1.0, (189, 190): 1.0, (148, 149): 1.0, (190, 191): 1.0, (147, 148): 1.0, (191, 192): 1.0, (145, 147): 1.0, (188, 192): 1.0, (158, 162): 1.0, (161, 162): 1.0, (160, 161): 1.0, (159, 160): 1.0, (157, 159): 1.0, (164, 168): 1.0, (167, 168): 1.0, (166, 167): 1.0, (165, 166): 1.0, (163, 165): 1.0, (170, 174): 1.0, (253, 254): 1.0, (173, 174): 1.0, (254, 255): 1.0, (172, 173): 1.0, (255, 256): 1.0, (171, 172): 1.0, (256, 257): 1.0, (169, 171): 1.0, (257, 258): 1.0, (176, 180): 1.0, (179, 180): 1.0, (178, 179): 1.0, (177, 178): 1.0, (175, 177): 1.0, (182, 186): 1.0, (199, 201): 1.0, (185, 186): 1.0, (201, 202): 1.0, (184, 185): 1.0, (202, 203): 1.0, (183, 184): 1.0, (203, 204): 1.0, (181, 183): 1.0, (200, 204): 1.0, (194, 198): 1.0, (197, 198): 1.0, (196, 197): 1.0, (195, 196): 1.0, (193, 195): 1.0, (206, 210): 1.0, (209, 210): 1.0, (208, 209): 1.0, (207, 208): 1.0, (205, 207): 1.0, (212, 216): 1.0, (215, 216): 1.0, (214, 215): 1.0, (213, 214): 1.0, (211, 213): 1.0, (218, 230): 1.0, (0, 127): 1.0, (37, 128): 1.0, (224, 225): 1.0, (3, 133): 1.0, (43, 134): 1.0, (4, 140): 1.0, (50, 139): 1.0, (11, 151): 1.0, (61, 152): 1.0, (25, 187): 1.0, (7, 146): 1.0, (56, 145): 1.0, (97, 188): 1.0, (12, 158): 1.0, (68, 157): 1.0, (13, 163): 1.0, (73, 164): 1.0, (246, 253): 1.0, (17, 170): 1.0, (80, 169): 1.0, (247, 258): 1.0, (20, 176): 1.0, (86, 175): 1.0, (21, 181): 1.0, (91, 182): 1.0, (30, 200): 1.0, (110, 199): 1.0, (26, 193): 1.0, (103, 194): 1.0, (31, 205): 1.0, (115, 206): 1.0, (32, 212): 1.0, (122, 211): 1.0, (259, 260): 1.0, (261, 262): 1.0, (262, 263): 1.0, (263, 264): 1.0, (264, 265): 1.0, (265, 266): 1.0, (259, 266): 1.0, (267, 268): 1.0, (268, 269): 1.0, (269, 270): 1.0, (270, 271): 1.0, (271, 272): 1.0, (260, 267): 1.0, (261, 272): 1.0, (259, 588): 1.0, (245, 574): 1.0, (231, 232): 1.0, (233, 234): 1.0, (234, 235): 1.0, (235, 236): 1.0, (236, 237): 1.0, (237, 238): 1.0, (231, 233): 1.0, (239, 240): 1.0, (240, 241): 1.0, (241, 242): 1.0, (242, 243): 1.0, (243, 244): 1.0, (232, 244): 1.0, (238, 239): 1.0, (231, 560): 1.0, (218, 547): 1.0, (275, 279): 1.0, (490, 491): 1.0, (273, 274): 1.0, (274, 490): 1.0, (274, 275): 1.0, (273, 491): 1.0, (273, 276): 1.0, (276, 279): 1.0, (284, 289): 1.0, (277, 278): 1.0, (278, 282): 1.0, (275, 278): 1.0, (277, 284): 1.0, (276, 277): 1.0, (282, 289): 1.0, (283, 288): 1.0, (298, 309): 1.0, (280, 281): 1.0, (281, 297): 1.0, (281, 283): 1.0, (280, 298): 1.0, (280, 285): 1.0, (285, 288): 1.0, (286, 287): 1.0, (282, 287): 1.0, (283, 287): 1.0, (284, 286): 1.0, (285, 286): 1.0, (297, 309): 1.0, (292, 296): 1.0, (518, 519): 1.0, (290, 291): 1.0, (291, 518): 1.0, (291, 292): 1.0, (290, 519): 1.0, (290, 293): 1.0, (293, 296): 1.0, (303, 308): 1.0, (294, 295): 1.0, (295, 301): 1.0, (292, 295): 1.0, (294, 303): 1.0, (293, 294): 1.0, (301, 308): 1.0, (302, 307): 1.0, (299, 300): 1.0, (297, 300): 1.0, (300, 302): 1.0, (298, 299): 1.0, (299, 304): 1.0, (304, 307): 1.0, (305, 306): 1.0, (301, 306): 1.0, (302, 306): 1.0, (303, 305): 1.0, (304, 305): 1.0, (311, 315): 1.0, (492, 493): 1.0, (314, 315): 1.0, (493, 494): 1.0, (313, 314): 1.0, (494, 495): 1.0, (312, 313): 1.0, (495, 496): 1.0, (310, 312): 1.0, (496, 497): 1.0, (317, 321): 1.0, (320, 321): 1.0, (319, 320): 1.0, (318, 319): 1.0, (316, 318): 1.0, (323, 327): 1.0, (334, 336): 1.0, (326, 327): 1.0, (336, 337): 1.0, (325, 326): 1.0, (337, 338): 1.0, (324, 325): 1.0, (338, 339): 1.0, (322, 324): 1.0, (335, 339): 1.0, (329, 333): 1.0, (370, 372): 1.0, (332, 333): 1.0, (372, 373): 1.0, (331, 332): 1.0, (373, 374): 1.0, (330, 331): 1.0, (374, 375): 1.0, (328, 330): 1.0, (371, 375): 1.0, (341, 345): 1.0, (344, 345): 1.0, (343, 344): 1.0, (342, 343): 1.0, (340, 342): 1.0, (347, 351): 1.0, (350, 351): 1.0, (349, 350): 1.0, (348, 349): 1.0, (346, 348): 1.0, (353, 357): 1.0, (520, 521): 1.0, (356, 357): 1.0, (521, 522): 1.0, (355, 356): 1.0, (522, 523): 1.0, (354, 355): 1.0, (523, 524): 1.0, (352, 354): 1.0, (524, 525): 1.0, (359, 363): 1.0, (362, 363): 1.0, (361, 362): 1.0, (360, 361): 1.0, (358, 360): 1.0, (365, 369): 1.0, (382, 384): 1.0, (368, 369): 1.0, (384, 385): 1.0, (367, 368): 1.0, (385, 386): 1.0, (366, 367): 1.0, (386, 387): 1.0, (364, 366): 1.0, (383, 387): 1.0, (377, 381): 1.0, (380, 381): 1.0, (379, 380): 1.0, (378, 379): 1.0, (376, 378): 1.0, (389, 393): 1.0, (392, 393): 1.0, (391, 392): 1.0, (390, 391): 1.0, (388, 390): 1.0, (395, 399): 1.0, (398, 399): 1.0, (397, 398): 1.0, (396, 397): 1.0, (394, 396): 1.0, (490, 492): 1.0, (274, 311): 1.0, (275, 317): 1.0, (278, 322): 1.0, (282, 335): 1.0, (283, 340): 1.0, (281, 328): 1.0, (297, 371): 1.0, (287, 347): 1.0, (518, 525): 1.0, (291, 352): 1.0, (292, 358): 1.0, (295, 365): 1.0, (301, 382): 1.0, (300, 377): 1.0, (302, 389): 1.0, (306, 394): 1.0, (401, 405): 1.0, (498, 499): 1.0, (404, 405): 1.0, (499, 500): 1.0, (403, 404): 1.0, (500, 501): 1.0, (402, 403): 1.0, (501, 502): 1.0, (400, 402): 1.0, (502, 503): 1.0, (407, 411): 1.0, (410, 411): 1.0, (409, 410): 1.0, (408, 409): 1.0, (406, 408): 1.0, (413, 417): 1.0, (424, 426): 1.0, (416, 417): 1.0, (426, 427): 1.0, (415, 416): 1.0, (427, 428): 1.0, (414, 415): 1.0, (428, 429): 1.0, (412, 414): 1.0, (425, 429): 1.0, (419, 423): 1.0, (460, 462): 1.0, (422, 423): 1.0, (462, 463): 1.0, (421, 422): 1.0, (463, 464): 1.0, (420, 421): 1.0, (464, 465): 1.0, (418, 420): 1.0, (461, 465): 1.0, (431, 435): 1.0, (434, 435): 1.0, (433, 434): 1.0, (432, 433): 1.0, (430, 432): 1.0, (437, 441): 1.0, (440, 441): 1.0, (439, 440): 1.0, (438, 439): 1.0, (436, 438): 1.0, (443, 447): 1.0, (526, 527): 1.0, (446, 447): 1.0, (527, 528): 1.0, (445, 446): 1.0, (528, 529): 1.0, (444, 445): 1.0, (529, 530): 1.0, (442, 444): 1.0, (530, 531): 1.0, (449, 453): 1.0, (452, 453): 1.0, (451, 452): 1.0, (450, 451): 1.0, (448, 450): 1.0, (455, 459): 1.0, (472, 474): 1.0, (458, 459): 1.0, (474, 475): 1.0, (457, 458): 1.0, (475, 476): 1.0, (456, 457): 1.0, (476, 477): 1.0, (454, 456): 1.0, (473, 477): 1.0, (467, 471): 1.0, (470, 471): 1.0, (469, 470): 1.0, (468, 469): 1.0, (466, 468): 1.0, (479, 483): 1.0, (482, 483): 1.0, (481, 482): 1.0, (480, 481): 1.0, (478, 480): 1.0, (485, 489): 1.0, (488, 489): 1.0, (487, 488): 1.0, (486, 487): 1.0, (484, 486): 1.0, (491, 503): 1.0, (273, 400): 1.0, (310, 401): 1.0, (497, 498): 1.0, (276, 406): 1.0, (316, 407): 1.0, (277, 413): 1.0, (323, 412): 1.0, (284, 424): 1.0, (334, 425): 1.0, (298, 460): 1.0, (280, 419): 1.0, (329, 418): 1.0, (370, 461): 1.0, (285, 431): 1.0, (341, 430): 1.0, (286, 436): 1.0, (346, 437): 1.0, (519, 526): 1.0, (290, 443): 1.0, (353, 442): 1.0, (520, 531): 1.0, (293, 449): 1.0, (359, 448): 1.0, (294, 454): 1.0, (364, 455): 1.0, (303, 473): 1.0, (383, 472): 1.0, (299, 466): 1.0, (376, 467): 1.0, (304, 478): 1.0, (388, 479): 1.0, (305, 485): 1.0, (395, 484): 1.0, (532, 533): 1.0, (534, 535): 1.0, (535, 536): 1.0, (536, 537): 1.0, (537, 538): 1.0, (538, 539): 1.0, (532, 539): 1.0, (540, 541): 1.0, (541, 542): 1.0, (542, 543): 1.0, (543, 544): 1.0, (544, 545): 1.0, (533, 540): 1.0, (534, 545): 1.0, (519, 533): 1.0, (518, 532): 1.0, (504, 505): 1.0, (506, 507): 1.0, (507, 508): 1.0, (508, 509): 1.0, (509, 510): 1.0, (510, 511): 1.0, (504, 506): 1.0, (512, 513): 1.0, (513, 514): 1.0, (514, 515): 1.0, (515, 516): 1.0, (516, 517): 1.0, (505, 517): 1.0, (511, 512): 1.0, (491, 505): 1.0, (490, 504): 1.0, (227, 228): 1.0, (231, 504): 1.0, (232, 505): 1.0, (259, 532): 1.0, (260, 533): 1.0, (546, 547): 1.0, (548, 549): 1.0, (549, 550): 1.0, (550, 551): 1.0, (551, 552): 1.0, (552, 553): 1.0, (546, 548): 1.0, (554, 555): 1.0, (555, 556): 1.0, (557, 558): 1.0, (558, 559): 1.0, (547, 559): 1.0, (553, 554): 1.0, (560, 561): 1.0, (562, 563): 1.0, (563, 564): 1.0, (564, 565): 1.0, (565, 566): 1.0, (566, 567): 1.0, (560, 562): 1.0, (568, 569): 1.0, (569, 570): 1.0, (570, 571): 1.0, (571, 572): 1.0, (572, 573): 1.0, (561, 573): 1.0, (567, 568): 1.0, (547, 561): 1.0, (546, 560): 1.0, (556, 557): 1.0, (217, 546): 1.0, (232, 561): 1.0, (574, 575): 1.0, (576, 577): 1.0, (577, 578): 1.0, (578, 579): 1.0, (579, 580): 1.0, (580, 581): 1.0, (574, 581): 1.0, (582, 583): 1.0, (583, 584): 1.0, (584, 585): 1.0, (585, 586): 1.0, (586, 587): 1.0, (575, 582): 1.0, (576, 587): 1.0, (588, 589): 1.0, (590, 591): 1.0, (591, 592): 1.0, (592, 593): 1.0, (593, 594): 1.0, (594, 595): 1.0, (588, 595): 1.0, (596, 597): 1.0, (597, 598): 1.0, (598, 599): 1.0, (599, 600): 1.0, (600, 601): 1.0, (589, 596): 1.0, (590, 601): 1.0, (575, 589): 1.0, (574, 588): 1.0, (246, 575): 1.0, (260, 589): 1.0}
me_cube_003.attributes.new('crease_edge', 'FLOAT', 'EDGE').data.foreach_set('value', [_k.get((min(e.vertices), max(e.vertices)), 0.0) for e in me_cube_003.edges])
me_cube_003.use_remesh_preserve_volume = False
me_cube_003.use_remesh_preserve_attributes = False
me_cube_003.use_mirror_vertex_groups = False
me_cube_003.update()

# ---- objects
ob_lamp = bpy.data.objects.new('Lamp', light_lamp)
ob_camera = bpy.data.objects.new('Camera', cam_camera)
ob_corridor_joiner = bpy.data.objects.new('Corridor Joiner', me_cube_003)

# ---- transforms, parenting, visibility, modifiers, constraints
ob_lamp.location = (4.076, 1.005, 5.904)
ob_lamp.rotation_euler = (0.6503, 0.05522, 1.866)
ob_lamp.lock_rotations_4d = False
ob_lamp.empty_display_type = 'ARROWS'
ob_lamp.color = (0.0, 0.0, 0.0, 0.0)
ob_lamp.lineart.crease_threshold = 0.0
ob_camera.location = (7.481, -6.508, 5.344)
ob_camera.rotation_euler = (1.109, 0.0, 0.8149)
ob_camera.lock_rotations_4d = False
ob_camera.empty_display_type = 'ARROWS'
ob_camera.color = (0.0, 0.0, 0.0, 0.0)
ob_camera.display_type = 'WIRE'
ob_camera.lineart.crease_threshold = 0.0
ob_corridor_joiner.location = (-0.4575, -0.7212, 0.4608)
ob_corridor_joiner.lineart.crease_threshold = 0.0
_m = ob_corridor_joiner.modifiers.new('Subsurf', 'SUBSURF')
_m.uv_smooth = 'PRESERVE_CORNERS'
_m.levels = 4
_m.render_levels = 4
_m.show_only_control_edges = False

# ---- collection membership
col_collection_1.objects.link(ob_lamp)
col_collection_1.objects.link(ob_camera)
col_collection_5.objects.link(ob_corridor_joiner)

# ---- scene / render settings (as saved in the file)
scene.camera = ob_camera
scene.frame_start = 1; scene.frame_end = 250; scene.frame_set(4)
scene.render.engine = 'BLENDER_EEVEE_NEXT'
scene.render.resolution_x = 1921
scene.render.resolution_percentage = 50
scene.render.dither_intensity = 0.0
scene.cycles.use_denoising = False
scene.cycles.samples = 128
scene.cycles.sampling_pattern = 'TABULATED_SOBOL'
scene.cycles.use_adaptive_sampling = False
scene.cycles.use_light_tree = False
scene.cycles.blur_glossy = 0.0
scene.cycles.sample_clamp_indirect = 0.0
scene.view_settings.view_transform = 'Standard'
bpy.context.view_layer.update()
